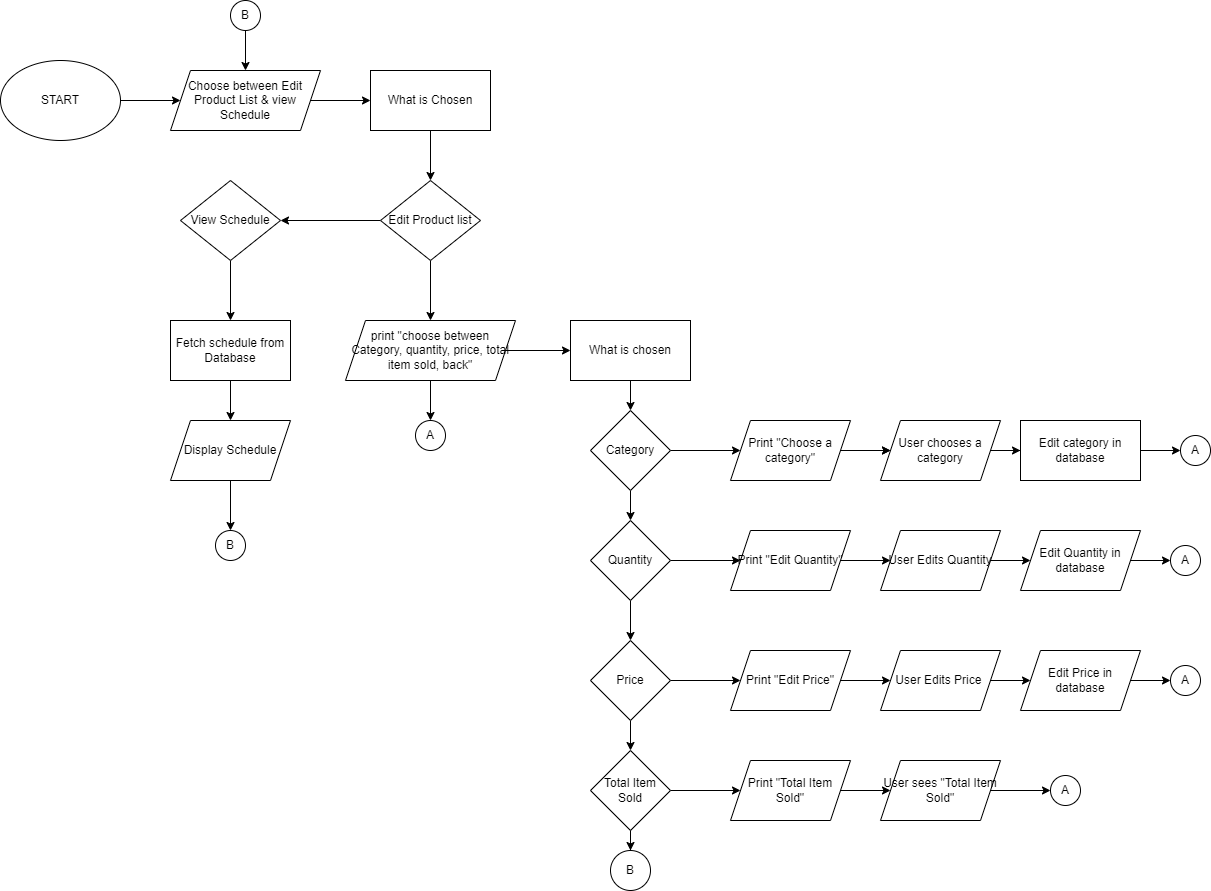

The diagram above was exported from draw.io. Its source (the exported page's mxGraphModel, read from the mxfile embedded in the PNG):
<mxGraphModel dx="1760" dy="1818" grid="1" gridSize="10" guides="1" tooltips="1" connect="1" arrows="1" fold="1" page="1" pageScale="1" pageWidth="1100" pageHeight="850" math="0" shadow="0">
  <root>
    <mxCell id="0" />
    <mxCell id="1" parent="0" />
    <mxCell id="G0f5r-GYDwmTvHMQ3zPN-2" value="" style="edgeStyle=orthogonalEdgeStyle;rounded=0;orthogonalLoop=1;jettySize=auto;html=1;" parent="1" source="_uzLeiqi_ueZbu8Pz4Ge-1" target="G0f5r-GYDwmTvHMQ3zPN-1" edge="1">
      <mxGeometry relative="1" as="geometry" />
    </mxCell>
    <mxCell id="_uzLeiqi_ueZbu8Pz4Ge-1" value="START" style="ellipse;whiteSpace=wrap;html=1;" parent="1" vertex="1">
      <mxGeometry x="170" y="-150" width="120" height="80" as="geometry" />
    </mxCell>
    <mxCell id="G0f5r-GYDwmTvHMQ3zPN-5" value="" style="edgeStyle=orthogonalEdgeStyle;rounded=0;orthogonalLoop=1;jettySize=auto;html=1;" parent="1" source="G0f5r-GYDwmTvHMQ3zPN-1" target="G0f5r-GYDwmTvHMQ3zPN-4" edge="1">
      <mxGeometry relative="1" as="geometry" />
    </mxCell>
    <mxCell id="G0f5r-GYDwmTvHMQ3zPN-1" value="Choose between Edit Product List &amp;amp; view Schedule" style="shape=parallelogram;perimeter=parallelogramPerimeter;whiteSpace=wrap;html=1;fixedSize=1;" parent="1" vertex="1">
      <mxGeometry x="340" y="-140" width="150" height="60" as="geometry" />
    </mxCell>
    <mxCell id="G0f5r-GYDwmTvHMQ3zPN-7" value="" style="edgeStyle=orthogonalEdgeStyle;rounded=0;orthogonalLoop=1;jettySize=auto;html=1;" parent="1" source="G0f5r-GYDwmTvHMQ3zPN-4" target="G0f5r-GYDwmTvHMQ3zPN-6" edge="1">
      <mxGeometry relative="1" as="geometry" />
    </mxCell>
    <mxCell id="G0f5r-GYDwmTvHMQ3zPN-4" value="What is Chosen" style="whiteSpace=wrap;html=1;" parent="1" vertex="1">
      <mxGeometry x="540" y="-140" width="120" height="60" as="geometry" />
    </mxCell>
    <mxCell id="G0f5r-GYDwmTvHMQ3zPN-9" value="" style="edgeStyle=orthogonalEdgeStyle;rounded=0;orthogonalLoop=1;jettySize=auto;html=1;" parent="1" source="G0f5r-GYDwmTvHMQ3zPN-6" target="G0f5r-GYDwmTvHMQ3zPN-8" edge="1">
      <mxGeometry relative="1" as="geometry" />
    </mxCell>
    <mxCell id="G0f5r-GYDwmTvHMQ3zPN-15" value="" style="edgeStyle=orthogonalEdgeStyle;rounded=0;orthogonalLoop=1;jettySize=auto;html=1;" parent="1" source="G0f5r-GYDwmTvHMQ3zPN-6" target="G0f5r-GYDwmTvHMQ3zPN-14" edge="1">
      <mxGeometry relative="1" as="geometry" />
    </mxCell>
    <mxCell id="G0f5r-GYDwmTvHMQ3zPN-6" value="Edit Product list" style="rhombus;whiteSpace=wrap;html=1;" parent="1" vertex="1">
      <mxGeometry x="550" y="-30" width="100" height="80" as="geometry" />
    </mxCell>
    <mxCell id="G0f5r-GYDwmTvHMQ3zPN-11" value="" style="edgeStyle=orthogonalEdgeStyle;rounded=0;orthogonalLoop=1;jettySize=auto;html=1;" parent="1" source="G0f5r-GYDwmTvHMQ3zPN-8" target="G0f5r-GYDwmTvHMQ3zPN-10" edge="1">
      <mxGeometry relative="1" as="geometry" />
    </mxCell>
    <mxCell id="G0f5r-GYDwmTvHMQ3zPN-8" value="View Schedule" style="rhombus;whiteSpace=wrap;html=1;" parent="1" vertex="1">
      <mxGeometry x="350" y="-30" width="100" height="80" as="geometry" />
    </mxCell>
    <mxCell id="G0f5r-GYDwmTvHMQ3zPN-13" value="" style="edgeStyle=orthogonalEdgeStyle;rounded=0;orthogonalLoop=1;jettySize=auto;html=1;" parent="1" source="G0f5r-GYDwmTvHMQ3zPN-10" target="G0f5r-GYDwmTvHMQ3zPN-12" edge="1">
      <mxGeometry relative="1" as="geometry" />
    </mxCell>
    <mxCell id="G0f5r-GYDwmTvHMQ3zPN-10" value="Fetch schedule from Database" style="whiteSpace=wrap;html=1;" parent="1" vertex="1">
      <mxGeometry x="340" y="110" width="120" height="60" as="geometry" />
    </mxCell>
    <mxCell id="G0f5r-GYDwmTvHMQ3zPN-17" value="" style="edgeStyle=orthogonalEdgeStyle;rounded=0;orthogonalLoop=1;jettySize=auto;html=1;" parent="1" source="G0f5r-GYDwmTvHMQ3zPN-12" target="G0f5r-GYDwmTvHMQ3zPN-16" edge="1">
      <mxGeometry relative="1" as="geometry" />
    </mxCell>
    <mxCell id="G0f5r-GYDwmTvHMQ3zPN-12" value="Display Schedule" style="shape=parallelogram;perimeter=parallelogramPerimeter;whiteSpace=wrap;html=1;fixedSize=1;" parent="1" vertex="1">
      <mxGeometry x="340" y="210" width="120" height="60" as="geometry" />
    </mxCell>
    <mxCell id="G0f5r-GYDwmTvHMQ3zPN-21" value="" style="edgeStyle=orthogonalEdgeStyle;rounded=0;orthogonalLoop=1;jettySize=auto;html=1;" parent="1" source="G0f5r-GYDwmTvHMQ3zPN-14" target="G0f5r-GYDwmTvHMQ3zPN-20" edge="1">
      <mxGeometry relative="1" as="geometry" />
    </mxCell>
    <mxCell id="G0f5r-GYDwmTvHMQ3zPN-46" value="" style="edgeStyle=orthogonalEdgeStyle;rounded=0;orthogonalLoop=1;jettySize=auto;html=1;" parent="1" source="G0f5r-GYDwmTvHMQ3zPN-14" target="G0f5r-GYDwmTvHMQ3zPN-45" edge="1">
      <mxGeometry relative="1" as="geometry" />
    </mxCell>
    <mxCell id="G0f5r-GYDwmTvHMQ3zPN-14" value="print &quot;choose between Category, quantity, price, total item sold, back&quot;" style="shape=parallelogram;perimeter=parallelogramPerimeter;whiteSpace=wrap;html=1;fixedSize=1;" parent="1" vertex="1">
      <mxGeometry x="515" y="110" width="170" height="60" as="geometry" />
    </mxCell>
    <mxCell id="G0f5r-GYDwmTvHMQ3zPN-16" value="B" style="ellipse;whiteSpace=wrap;html=1;" parent="1" vertex="1">
      <mxGeometry x="385" y="320" width="30" height="30" as="geometry" />
    </mxCell>
    <mxCell id="G0f5r-GYDwmTvHMQ3zPN-19" value="" style="edgeStyle=orthogonalEdgeStyle;rounded=0;orthogonalLoop=1;jettySize=auto;html=1;" parent="1" source="G0f5r-GYDwmTvHMQ3zPN-18" target="G0f5r-GYDwmTvHMQ3zPN-1" edge="1">
      <mxGeometry relative="1" as="geometry" />
    </mxCell>
    <mxCell id="G0f5r-GYDwmTvHMQ3zPN-18" value="B" style="ellipse;whiteSpace=wrap;html=1;" parent="1" vertex="1">
      <mxGeometry x="400" y="-210" width="30" height="30" as="geometry" />
    </mxCell>
    <mxCell id="G0f5r-GYDwmTvHMQ3zPN-23" value="" style="edgeStyle=orthogonalEdgeStyle;rounded=0;orthogonalLoop=1;jettySize=auto;html=1;" parent="1" source="G0f5r-GYDwmTvHMQ3zPN-20" target="G0f5r-GYDwmTvHMQ3zPN-22" edge="1">
      <mxGeometry relative="1" as="geometry" />
    </mxCell>
    <mxCell id="G0f5r-GYDwmTvHMQ3zPN-20" value="What is chosen" style="whiteSpace=wrap;html=1;" parent="1" vertex="1">
      <mxGeometry x="740" y="110" width="120" height="60" as="geometry" />
    </mxCell>
    <mxCell id="G0f5r-GYDwmTvHMQ3zPN-25" value="" style="edgeStyle=orthogonalEdgeStyle;rounded=0;orthogonalLoop=1;jettySize=auto;html=1;" parent="1" source="G0f5r-GYDwmTvHMQ3zPN-22" target="G0f5r-GYDwmTvHMQ3zPN-24" edge="1">
      <mxGeometry relative="1" as="geometry" />
    </mxCell>
    <mxCell id="G0f5r-GYDwmTvHMQ3zPN-39" value="" style="edgeStyle=orthogonalEdgeStyle;rounded=0;orthogonalLoop=1;jettySize=auto;html=1;" parent="1" source="G0f5r-GYDwmTvHMQ3zPN-22" target="G0f5r-GYDwmTvHMQ3zPN-38" edge="1">
      <mxGeometry relative="1" as="geometry" />
    </mxCell>
    <mxCell id="G0f5r-GYDwmTvHMQ3zPN-22" value="Category" style="rhombus;whiteSpace=wrap;html=1;" parent="1" vertex="1">
      <mxGeometry x="760" y="200" width="80" height="80" as="geometry" />
    </mxCell>
    <mxCell id="G0f5r-GYDwmTvHMQ3zPN-27" value="" style="edgeStyle=orthogonalEdgeStyle;rounded=0;orthogonalLoop=1;jettySize=auto;html=1;" parent="1" source="G0f5r-GYDwmTvHMQ3zPN-24" target="G0f5r-GYDwmTvHMQ3zPN-26" edge="1">
      <mxGeometry relative="1" as="geometry" />
    </mxCell>
    <mxCell id="WPtG1xN3QLLMvI4wDEV0-2" value="" style="edgeStyle=orthogonalEdgeStyle;rounded=0;orthogonalLoop=1;jettySize=auto;html=1;" edge="1" parent="1" source="G0f5r-GYDwmTvHMQ3zPN-24" target="WPtG1xN3QLLMvI4wDEV0-1">
      <mxGeometry relative="1" as="geometry" />
    </mxCell>
    <mxCell id="G0f5r-GYDwmTvHMQ3zPN-24" value="Quantity" style="rhombus;whiteSpace=wrap;html=1;" parent="1" vertex="1">
      <mxGeometry x="760" y="310" width="80" height="80" as="geometry" />
    </mxCell>
    <mxCell id="G0f5r-GYDwmTvHMQ3zPN-31" value="" style="edgeStyle=orthogonalEdgeStyle;rounded=0;orthogonalLoop=1;jettySize=auto;html=1;" parent="1" source="G0f5r-GYDwmTvHMQ3zPN-26" target="G0f5r-GYDwmTvHMQ3zPN-30" edge="1">
      <mxGeometry relative="1" as="geometry" />
    </mxCell>
    <mxCell id="WPtG1xN3QLLMvI4wDEV0-9" value="" style="edgeStyle=orthogonalEdgeStyle;rounded=0;orthogonalLoop=1;jettySize=auto;html=1;" edge="1" parent="1" source="G0f5r-GYDwmTvHMQ3zPN-26" target="WPtG1xN3QLLMvI4wDEV0-8">
      <mxGeometry relative="1" as="geometry" />
    </mxCell>
    <mxCell id="G0f5r-GYDwmTvHMQ3zPN-26" value="Price" style="rhombus;whiteSpace=wrap;html=1;" parent="1" vertex="1">
      <mxGeometry x="760" y="430" width="80" height="80" as="geometry" />
    </mxCell>
    <mxCell id="G0f5r-GYDwmTvHMQ3zPN-33" value="" style="edgeStyle=orthogonalEdgeStyle;rounded=0;orthogonalLoop=1;jettySize=auto;html=1;" parent="1" source="G0f5r-GYDwmTvHMQ3zPN-30" target="G0f5r-GYDwmTvHMQ3zPN-32" edge="1">
      <mxGeometry relative="1" as="geometry" />
    </mxCell>
    <mxCell id="WPtG1xN3QLLMvI4wDEV0-16" value="" style="edgeStyle=orthogonalEdgeStyle;rounded=0;orthogonalLoop=1;jettySize=auto;html=1;" edge="1" parent="1" source="G0f5r-GYDwmTvHMQ3zPN-30" target="WPtG1xN3QLLMvI4wDEV0-15">
      <mxGeometry relative="1" as="geometry" />
    </mxCell>
    <mxCell id="G0f5r-GYDwmTvHMQ3zPN-30" value="Total Item Sold" style="rhombus;whiteSpace=wrap;html=1;" parent="1" vertex="1">
      <mxGeometry x="760" y="540" width="80" height="80" as="geometry" />
    </mxCell>
    <mxCell id="G0f5r-GYDwmTvHMQ3zPN-32" value="B" style="ellipse;whiteSpace=wrap;html=1;" parent="1" vertex="1">
      <mxGeometry x="780" y="640" width="40" height="40" as="geometry" />
    </mxCell>
    <mxCell id="G0f5r-GYDwmTvHMQ3zPN-37" value="" style="edgeStyle=orthogonalEdgeStyle;rounded=0;orthogonalLoop=1;jettySize=auto;html=1;" parent="1" target="G0f5r-GYDwmTvHMQ3zPN-36" edge="1">
      <mxGeometry relative="1" as="geometry">
        <mxPoint x="1020" y="240" as="sourcePoint" />
      </mxGeometry>
    </mxCell>
    <mxCell id="G0f5r-GYDwmTvHMQ3zPN-42" value="" style="edgeStyle=orthogonalEdgeStyle;rounded=0;orthogonalLoop=1;jettySize=auto;html=1;" parent="1" source="G0f5r-GYDwmTvHMQ3zPN-36" target="G0f5r-GYDwmTvHMQ3zPN-41" edge="1">
      <mxGeometry relative="1" as="geometry" />
    </mxCell>
    <mxCell id="G0f5r-GYDwmTvHMQ3zPN-36" value="User chooses a category" style="shape=parallelogram;perimeter=parallelogramPerimeter;whiteSpace=wrap;html=1;fixedSize=1;" parent="1" vertex="1">
      <mxGeometry x="1050" y="210" width="120" height="60" as="geometry" />
    </mxCell>
    <mxCell id="G0f5r-GYDwmTvHMQ3zPN-40" value="" style="edgeStyle=orthogonalEdgeStyle;rounded=0;orthogonalLoop=1;jettySize=auto;html=1;" parent="1" source="G0f5r-GYDwmTvHMQ3zPN-38" target="G0f5r-GYDwmTvHMQ3zPN-36" edge="1">
      <mxGeometry relative="1" as="geometry" />
    </mxCell>
    <mxCell id="G0f5r-GYDwmTvHMQ3zPN-38" value="Print &quot;Choose a category&quot;" style="shape=parallelogram;perimeter=parallelogramPerimeter;whiteSpace=wrap;html=1;fixedSize=1;" parent="1" vertex="1">
      <mxGeometry x="900" y="210" width="120" height="60" as="geometry" />
    </mxCell>
    <mxCell id="G0f5r-GYDwmTvHMQ3zPN-44" value="" style="edgeStyle=orthogonalEdgeStyle;rounded=0;orthogonalLoop=1;jettySize=auto;html=1;" parent="1" source="G0f5r-GYDwmTvHMQ3zPN-41" target="G0f5r-GYDwmTvHMQ3zPN-43" edge="1">
      <mxGeometry relative="1" as="geometry" />
    </mxCell>
    <mxCell id="G0f5r-GYDwmTvHMQ3zPN-41" value="Edit category in database" style="whiteSpace=wrap;html=1;" parent="1" vertex="1">
      <mxGeometry x="1190" y="210" width="120" height="60" as="geometry" />
    </mxCell>
    <mxCell id="G0f5r-GYDwmTvHMQ3zPN-43" value="A" style="ellipse;whiteSpace=wrap;html=1;" parent="1" vertex="1">
      <mxGeometry x="1350" y="225" width="30" height="30" as="geometry" />
    </mxCell>
    <mxCell id="G0f5r-GYDwmTvHMQ3zPN-45" value="A" style="ellipse;whiteSpace=wrap;html=1;" parent="1" vertex="1">
      <mxGeometry x="585" y="210" width="30" height="30" as="geometry" />
    </mxCell>
    <mxCell id="WPtG1xN3QLLMvI4wDEV0-5" value="" style="edgeStyle=orthogonalEdgeStyle;rounded=0;orthogonalLoop=1;jettySize=auto;html=1;" edge="1" parent="1" source="WPtG1xN3QLLMvI4wDEV0-1" target="WPtG1xN3QLLMvI4wDEV0-4">
      <mxGeometry relative="1" as="geometry" />
    </mxCell>
    <mxCell id="WPtG1xN3QLLMvI4wDEV0-1" value="Print &quot;Edit Quantity&quot;" style="shape=parallelogram;perimeter=parallelogramPerimeter;whiteSpace=wrap;html=1;fixedSize=1;" vertex="1" parent="1">
      <mxGeometry x="900" y="320" width="120" height="60" as="geometry" />
    </mxCell>
    <mxCell id="WPtG1xN3QLLMvI4wDEV0-7" value="" style="edgeStyle=orthogonalEdgeStyle;rounded=0;orthogonalLoop=1;jettySize=auto;html=1;" edge="1" parent="1" source="WPtG1xN3QLLMvI4wDEV0-4" target="WPtG1xN3QLLMvI4wDEV0-6">
      <mxGeometry relative="1" as="geometry" />
    </mxCell>
    <mxCell id="WPtG1xN3QLLMvI4wDEV0-4" value="User Edits Quantity" style="shape=parallelogram;perimeter=parallelogramPerimeter;whiteSpace=wrap;html=1;fixedSize=1;" vertex="1" parent="1">
      <mxGeometry x="1050" y="320" width="120" height="60" as="geometry" />
    </mxCell>
    <mxCell id="WPtG1xN3QLLMvI4wDEV0-28" value="" style="edgeStyle=orthogonalEdgeStyle;rounded=0;orthogonalLoop=1;jettySize=auto;html=1;" edge="1" parent="1" source="WPtG1xN3QLLMvI4wDEV0-6" target="WPtG1xN3QLLMvI4wDEV0-26">
      <mxGeometry relative="1" as="geometry" />
    </mxCell>
    <mxCell id="WPtG1xN3QLLMvI4wDEV0-6" value="Edit Quantity in database" style="shape=parallelogram;perimeter=parallelogramPerimeter;whiteSpace=wrap;html=1;fixedSize=1;" vertex="1" parent="1">
      <mxGeometry x="1190" y="320" width="120" height="60" as="geometry" />
    </mxCell>
    <mxCell id="WPtG1xN3QLLMvI4wDEV0-11" value="" style="edgeStyle=orthogonalEdgeStyle;rounded=0;orthogonalLoop=1;jettySize=auto;html=1;" edge="1" parent="1" source="WPtG1xN3QLLMvI4wDEV0-8" target="WPtG1xN3QLLMvI4wDEV0-10">
      <mxGeometry relative="1" as="geometry" />
    </mxCell>
    <mxCell id="WPtG1xN3QLLMvI4wDEV0-8" value="Print &quot;Edit Price&quot;" style="shape=parallelogram;perimeter=parallelogramPerimeter;whiteSpace=wrap;html=1;fixedSize=1;" vertex="1" parent="1">
      <mxGeometry x="900" y="440" width="120" height="60" as="geometry" />
    </mxCell>
    <mxCell id="WPtG1xN3QLLMvI4wDEV0-14" value="" style="edgeStyle=orthogonalEdgeStyle;rounded=0;orthogonalLoop=1;jettySize=auto;html=1;" edge="1" parent="1" source="WPtG1xN3QLLMvI4wDEV0-10" target="WPtG1xN3QLLMvI4wDEV0-13">
      <mxGeometry relative="1" as="geometry" />
    </mxCell>
    <mxCell id="WPtG1xN3QLLMvI4wDEV0-10" value="User Edits Price&amp;nbsp;" style="shape=parallelogram;perimeter=parallelogramPerimeter;whiteSpace=wrap;html=1;fixedSize=1;" vertex="1" parent="1">
      <mxGeometry x="1050" y="440" width="120" height="60" as="geometry" />
    </mxCell>
    <mxCell id="WPtG1xN3QLLMvI4wDEV0-29" value="" style="edgeStyle=orthogonalEdgeStyle;rounded=0;orthogonalLoop=1;jettySize=auto;html=1;" edge="1" parent="1" source="WPtG1xN3QLLMvI4wDEV0-13" target="WPtG1xN3QLLMvI4wDEV0-27">
      <mxGeometry relative="1" as="geometry" />
    </mxCell>
    <mxCell id="WPtG1xN3QLLMvI4wDEV0-13" value="Edit Price in &lt;br&gt;database" style="shape=parallelogram;perimeter=parallelogramPerimeter;whiteSpace=wrap;html=1;fixedSize=1;" vertex="1" parent="1">
      <mxGeometry x="1190" y="440" width="120" height="60" as="geometry" />
    </mxCell>
    <mxCell id="WPtG1xN3QLLMvI4wDEV0-18" value="" style="edgeStyle=orthogonalEdgeStyle;rounded=0;orthogonalLoop=1;jettySize=auto;html=1;" edge="1" parent="1" source="WPtG1xN3QLLMvI4wDEV0-15" target="WPtG1xN3QLLMvI4wDEV0-17">
      <mxGeometry relative="1" as="geometry" />
    </mxCell>
    <mxCell id="WPtG1xN3QLLMvI4wDEV0-15" value="Print &quot;Total Item &lt;br&gt;Sold&quot;" style="shape=parallelogram;perimeter=parallelogramPerimeter;whiteSpace=wrap;html=1;fixedSize=1;" vertex="1" parent="1">
      <mxGeometry x="900" y="550" width="120" height="60" as="geometry" />
    </mxCell>
    <mxCell id="WPtG1xN3QLLMvI4wDEV0-25" value="" style="edgeStyle=orthogonalEdgeStyle;rounded=0;orthogonalLoop=1;jettySize=auto;html=1;" edge="1" parent="1" source="WPtG1xN3QLLMvI4wDEV0-17" target="WPtG1xN3QLLMvI4wDEV0-24">
      <mxGeometry relative="1" as="geometry" />
    </mxCell>
    <mxCell id="WPtG1xN3QLLMvI4wDEV0-17" value="User sees &quot;Total Item Sold&quot;" style="shape=parallelogram;perimeter=parallelogramPerimeter;whiteSpace=wrap;html=1;fixedSize=1;" vertex="1" parent="1">
      <mxGeometry x="1050" y="550" width="120" height="60" as="geometry" />
    </mxCell>
    <mxCell id="WPtG1xN3QLLMvI4wDEV0-24" value="A" style="ellipse;whiteSpace=wrap;html=1;" vertex="1" parent="1">
      <mxGeometry x="1220" y="565" width="30" height="30" as="geometry" />
    </mxCell>
    <mxCell id="WPtG1xN3QLLMvI4wDEV0-26" value="A" style="ellipse;whiteSpace=wrap;html=1;" vertex="1" parent="1">
      <mxGeometry x="1340" y="335" width="30" height="30" as="geometry" />
    </mxCell>
    <mxCell id="WPtG1xN3QLLMvI4wDEV0-27" value="A" style="ellipse;whiteSpace=wrap;html=1;" vertex="1" parent="1">
      <mxGeometry x="1340" y="455" width="30" height="30" as="geometry" />
    </mxCell>
  </root>
</mxGraphModel>